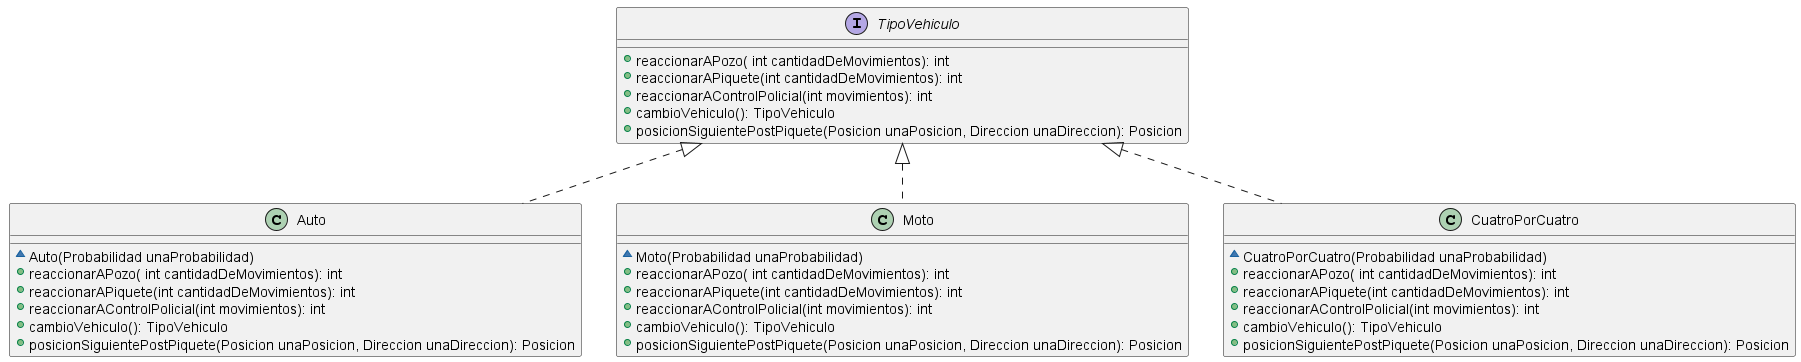

The diagram above was rendered by PlantUML. Its source (embedded in the PNG):
@startuml

interface TipoVehiculo {
    + reaccionarAPozo( int cantidadDeMovimientos): int
    + reaccionarAPiquete(int cantidadDeMovimientos): int
    + reaccionarAControlPolicial(int movimientos): int
    + cambioVehiculo(): TipoVehiculo
    + posicionSiguientePostPiquete(Posicion unaPosicion, Direccion unaDireccion): Posicion
}

class Auto {
    ~ Auto(Probabilidad unaProbabilidad)
    + reaccionarAPozo( int cantidadDeMovimientos): int
    + reaccionarAPiquete(int cantidadDeMovimientos): int
    + reaccionarAControlPolicial(int movimientos): int
    + cambioVehiculo(): TipoVehiculo
    + posicionSiguientePostPiquete(Posicion unaPosicion, Direccion unaDireccion): Posicion
}

class Moto {
    ~ Moto(Probabilidad unaProbabilidad)
    + reaccionarAPozo( int cantidadDeMovimientos): int
    + reaccionarAPiquete(int cantidadDeMovimientos): int
    + reaccionarAControlPolicial(int movimientos): int
    + cambioVehiculo(): TipoVehiculo
    + posicionSiguientePostPiquete(Posicion unaPosicion, Direccion unaDireccion): Posicion
}

class CuatroPorCuatro {
    ~ CuatroPorCuatro(Probabilidad unaProbabilidad)
    + reaccionarAPozo( int cantidadDeMovimientos): int
    + reaccionarAPiquete(int cantidadDeMovimientos): int
    + reaccionarAControlPolicial(int movimientos): int
    + cambioVehiculo(): TipoVehiculo
    + posicionSiguientePostPiquete(Posicion unaPosicion, Direccion unaDireccion): Posicion
}

TipoVehiculo <|.. Auto
TipoVehiculo <|.. Moto
TipoVehiculo <|.. CuatroPorCuatro
@enduml